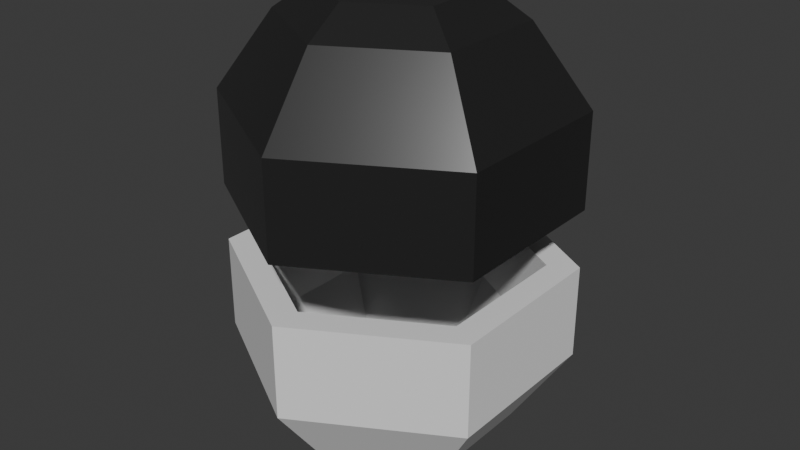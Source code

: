 # Source: Capsule.blend  (saved by Blender 4.5.90; exported with 4.5.12 LTS)
import bpy
from mathutils import Matrix  # noqa: F401  (used for matrix-valued properties, if any)

bpy.ops.wm.read_factory_settings(use_empty=True)
scene = bpy.context.scene
scene.name = 'Scene'

# ---- collections
col_collection = bpy.data.collections.new('Collection'); scene.collection.children.link(col_collection)

# ---- materials (node trees are filled in below, after node groups)
mat_main_bottom_001 = bpy.data.materials.new('Main Bottom.001')

# ---- material node trees
mat_main_bottom_001.use_nodes = True; mat_main_bottom_001.node_tree.nodes.clear()
_N = mat_main_bottom_001.node_tree.nodes; _L = mat_main_bottom_001.node_tree.links
n0 = _N.new('ShaderNodeBsdfPrincipled'); n0.name = 'Principled BSDF'; n0.location = (-200, 100)
n0.inputs[0].default_value = (0.06303, 0.06303, 0.06303, 1.0)
n0.inputs[1].default_value = 0.7
n0.inputs[2].default_value = 0.2545
n1 = _N.new('ShaderNodeOutputMaterial'); n1.name = 'Material Output'; n1.location = (200, 100)
_L.new(n0.outputs[0], n1.inputs[0])
n1.is_active_output = True

# ---- world
world_world = bpy.data.worlds.new('World'); scene.world = world_world
world_world.use_nodes = True; world_world.node_tree.nodes.clear()
_N = world_world.node_tree.nodes; _L = world_world.node_tree.links
n0 = _N.new('ShaderNodeOutputWorld'); n0.name = 'World Output'; n0.location = (200, 100)
n1 = _N.new('ShaderNodeBackground'); n1.name = 'Background'; n1.location = (-200, 100)
n1.inputs[0].default_value = (0.05088, 0.05088, 0.05088, 1.0)
_L.new(n1.outputs[0], n0.inputs[0])
n0.is_active_output = True
world_world.color = (0.05088, 0.05088, 0.05088)
world_world.sun_shadow_jitter_overblur = 0.0

# ---- meshes
me_sphere_005 = bpy.data.meshes.new('Sphere.005')
me_sphere_005.from_pydata([(0.0, 0.9511, -0.003247), (3.268e-09, 0.6361, 0.4227), (0.8236, 0.4755, -0.003247), (0.5509, 0.3181, 0.4227), (0.8236, -0.4755, -0.003247), (0.5509, -0.3181, 0.4227), (-1.49e-07, -0.9511, -0.003247), (-1.257e-07, -0.6361, 0.4227), (-0.8236, -0.4755, -0.003247), (-0.5509, -0.3181, 0.4227), (-0.8236, 0.4755, -0.003247), (-0.5509, 0.3181, 0.4227), (0.8236, 0.4755, -0.5267), (0.8236, -0.4755, -0.5267), (-1.49e-07, -0.9511, -0.5267), (-0.8236, -0.4755, -0.5267), (-0.8236, 0.4755, -0.5267), (1.49e-07, 0.9511, -0.5267), (-8.858e-09, 0.4244, 0.5675), (0.3676, 0.2122, 0.5675), (0.3676, -0.2122, 0.5675), (-9.494e-08, -0.4244, 0.5675), (-0.3676, -0.2122, 0.5675), (-0.3676, 0.2122, 0.5675), (-1.335e-08, 0.7805, -0.05432), (-1.089e-08, 0.5185, 0.3093), (0.6759, 0.3902, -0.05432), (0.4491, 0.2593, 0.3093), (0.6759, -0.3902, -0.05432), (0.4491, -0.2593, 0.3093), (-1.29e-07, -0.7805, -0.05432), (-1.036e-07, -0.5185, 0.3093), (-0.6759, -0.3902, -0.05432), (-0.4491, -0.2593, 0.3093), (-0.6759, 0.3902, -0.05432), (-0.4491, 0.2593, 0.3093), (0.6736, 0.3889, -0.5267), (0.6736, -0.3889, -0.5267), (-1.262e-07, -0.7779, -0.5267), (-0.6736, -0.3889, -0.5267), (-0.6736, 0.3889, -0.5267), (9.968e-08, 0.7779, -0.5267), (-1.738e-08, 0.3631, 0.418), (0.3145, 0.1816, 0.418), (0.3145, -0.1816, 0.418), (-8.3e-08, -0.3631, 0.418), (-0.3145, -0.1816, 0.418), (-0.3145, 0.1816, 0.418)], [], [(1, 3, 2, 0), (3, 5, 4, 2), (5, 7, 6, 4), (7, 9, 8, 6), (9, 11, 10, 8), (11, 1, 0, 10), (10, 0, 17, 16), (8, 10, 16, 15), (6, 8, 15, 14), (4, 6, 14, 13), (2, 4, 13, 12), (0, 2, 12, 17), (7, 21, 22, 9), (19, 18, 23, 22, 21, 20), (11, 23, 18, 1), (5, 20, 21, 7), (3, 19, 20, 5), (1, 18, 19, 3), (9, 22, 23, 11), (25, 24, 26, 27), (27, 26, 28, 29), (29, 28, 30, 31), (31, 30, 32, 33), (33, 32, 34, 35), (35, 34, 24, 25), (34, 40, 41, 24), (32, 39, 40, 34), (30, 38, 39, 32), (28, 37, 38, 30), (26, 36, 37, 28), (24, 41, 36, 26), (31, 33, 46, 45), (43, 44, 45, 46, 47, 42), (35, 25, 42, 47), (29, 31, 45, 44), (27, 29, 44, 43), (25, 27, 43, 42), (33, 35, 47, 46), (16, 17, 41, 40), (15, 16, 40, 39), (14, 15, 39, 38), (13, 14, 38, 37), (12, 13, 37, 36), (17, 12, 36, 41)])
_uv = me_sphere_005.uv_layers.new(name='UVMap')
_uv.uv.foreach_set('vector', [0.6667, 0.2, 0.5, 0.2, 0.5, 0.4, 0.6667, 0.4, 0.5, 0.2, 0.3333, 0.2, 0.3333, 0.4, 0.5, 0.4, 0.3333, 0.2, 0.1667, 0.2, 0.1667, 0.4, 0.3333, 0.4, 0.1667, 0.2, 0.0, 0.2, 0.0, 0.4, 0.1667, 0.4, 1.0, 0.2, 0.8333, 0.2, 0.8333, 0.4, 1.0, 0.4, 0.8333, 0.2, 0.6667, 0.2, 0.6667, 0.4, 0.8333, 0.4, 0.8333, 0.4, 0.6667, 0.4, 0.6667, 0.5, 0.8333, 0.5, 1.0, 0.4, 0.8333, 0.4, 0.8333, 0.5, 1.0, 0.5, 0.1667, 0.4, 0.0, 0.4, 0.0, 0.5, 0.1667, 0.5, 0.3333, 0.4, 0.1667, 0.4, 0.1667, 0.5, 0.3333, 0.5, 0.5, 0.4, 0.3333, 0.4, 0.3333, 0.5, 0.5, 0.5, 0.6667, 0.4, 0.5, 0.4, 0.5, 0.5, 0.6667, 0.5, 0.1667, 0.2, 0.1667, 0.2, 0.0, 0.2, 0.0, 0.2, 0.5, 0.2, 0.6667, 0.2, 0.8333, 0.2, 0.0, 0.2, 0.1667, 0.2, 0.3333, 0.2, 0.8333, 0.2, 0.8333, 0.2, 0.6667, 0.2, 0.6667, 0.2, 0.3333, 0.2, 0.3333, 0.2, 0.1667, 0.2, 0.1667, 0.2, 0.5, 0.2, 0.5, 0.2, 0.3333, 0.2, 0.3333, 0.2, 0.6667, 0.2, 0.6667, 0.2, 0.5, 0.2, 0.5, 0.2, 1.0, 0.2, 1.0, 0.2, 0.8333, 0.2, 0.8333, 0.2, 0.6667, 0.2, 0.6667, 0.4, 0.5, 0.4, 0.5, 0.2, 0.5, 0.2, 0.5, 0.4, 0.3333, 0.4, 0.3333, 0.2, 0.3333, 0.2, 0.3333, 0.4, 0.1667, 0.4, 0.1667, 0.2, 0.1667, 0.2, 0.1667, 0.4, 0.0, 0.4, 0.0, 0.2, 1.0, 0.2, 1.0, 0.4, 0.8333, 0.4, 0.8333, 0.2, 0.8333, 0.2, 0.8333, 0.4, 0.6667, 0.4, 0.6667, 0.2, 0.8333, 0.4, 0.8333, 0.5, 0.6667, 0.5, 0.6667, 0.4, 1.0, 0.4, 1.0, 0.5, 0.8333, 0.5, 0.8333, 0.4, 0.1667, 0.4, 0.1667, 0.5, 0.0, 0.5, 0.0, 0.4, 0.3333, 0.4, 0.3333, 0.5, 0.1667, 0.5, 0.1667, 0.4, 0.5, 0.4, 0.5, 0.5, 0.3333, 0.5, 0.3333, 0.4, 0.6667, 0.4, 0.6667, 0.5, 0.5, 0.5, 0.5, 0.4, 0.1667, 0.2, 0.0, 0.2, 0.0, 0.2, 0.1667, 0.2, 0.5, 0.2, 0.3333, 0.2, 0.1667, 0.2, 0.0, 0.2, 0.8333, 0.2, 0.6667, 0.2, 0.8333, 0.2, 0.6667, 0.2, 0.6667, 0.2, 0.8333, 0.2, 0.3333, 0.2, 0.1667, 0.2, 0.1667, 0.2, 0.3333, 0.2, 0.5, 0.2, 0.3333, 0.2, 0.3333, 0.2, 0.5, 0.2, 0.6667, 0.2, 0.5, 0.2, 0.5, 0.2, 0.6667, 0.2, 1.0, 0.2, 0.8333, 0.2, 0.8333, 0.2, 1.0, 0.2, 0.8333, 0.5, 0.6667, 0.5, 0.6667, 0.5, 0.8333, 0.5, 1.0, 0.5, 0.8333, 0.5, 0.8333, 0.5, 1.0, 0.5, 0.1667, 0.5, 0.0, 0.5, 0.0, 0.5, 0.1667, 0.5, 0.3333, 0.5, 0.1667, 0.5, 0.1667, 0.5, 0.3333, 0.5, 0.5, 0.5, 0.3333, 0.5, 0.3333, 0.5, 0.5, 0.5, 0.6667, 0.5, 0.5, 0.5, 0.5, 0.5, 0.6667, 0.5])
me_sphere_005.materials.append(mat_main_bottom_001)
me_sphere_005.update()
me_sphere_002 = bpy.data.meshes.new('Sphere.002')
me_sphere_002.from_pydata([(0.0, 0.9511, -0.001218), (3.268e-09, 0.6361, -0.4271), (0.8236, 0.4755, -0.001218), (0.5509, 0.3181, -0.4271), (0.8236, -0.4755, -0.001218), (0.5509, -0.3181, -0.4271), (-1.49e-07, -0.9511, -0.001218), (-1.257e-07, -0.6361, -0.4271), (-0.8236, -0.4755, -0.001218), (-0.5509, -0.3181, -0.4271), (-0.8236, 0.4755, -0.001218), (-0.5509, 0.3181, -0.4271), (0.8236, 0.4755, 0.5222), (0.8236, -0.4755, 0.5222), (-1.49e-07, -0.9511, 0.5222), (-0.8236, -0.4755, 0.5222), (-0.8236, 0.4755, 0.5222), (1.49e-07, 0.9511, 0.5222), (-8.858e-09, 0.4244, -0.572), (0.3676, 0.2122, -0.572), (0.3676, -0.2122, -0.572), (-9.494e-08, -0.4244, -0.572), (-0.3676, -0.2122, -0.572), (-0.3676, 0.2122, -0.572), (-1.112e-08, 0.7805, 0.04985), (-1.354e-08, 0.5185, -0.3138), (0.6759, 0.3902, 0.04985), (0.4491, 0.2593, -0.3138), (0.6759, -0.3902, 0.04985), (0.4491, -0.2593, -0.3138), (-1.29e-07, -0.7805, 0.04985), (-1.045e-07, -0.5185, -0.3138), (-0.6759, -0.3902, 0.04985), (-0.4491, -0.2593, -0.3138), (-0.6759, 0.3902, 0.04985), (-0.4491, 0.2593, -0.3138), (0.6736, 0.3889, 0.5222), (0.6736, -0.3889, 0.5222), (-1.262e-07, -0.7779, 0.5222), (-0.6736, -0.3889, 0.5222), (-0.6736, 0.3889, 0.5222), (1.035e-07, 0.7779, 0.5222), (-2.591e-08, 0.3631, -0.4225), (0.3145, 0.1816, -0.4225), (0.3145, -0.1816, -0.4225), (-8.641e-08, -0.3631, -0.4225), (-0.3145, -0.1816, -0.4225), (-0.3145, 0.1816, -0.4225)], [], [(1, 0, 2, 3), (3, 2, 4, 5), (5, 4, 6, 7), (7, 6, 8, 9), (9, 8, 10, 11), (11, 10, 0, 1), (10, 16, 17, 0), (8, 15, 16, 10), (6, 14, 15, 8), (4, 13, 14, 6), (2, 12, 13, 4), (0, 17, 12, 2), (7, 9, 22, 21), (19, 20, 21, 22, 23, 18), (11, 1, 18, 23), (5, 7, 21, 20), (3, 5, 20, 19), (1, 3, 19, 18), (9, 11, 23, 22), (25, 27, 26, 24), (27, 29, 28, 26), (29, 31, 30, 28), (31, 33, 32, 30), (33, 35, 34, 32), (35, 25, 24, 34), (34, 24, 41, 40), (32, 34, 40, 39), (30, 32, 39, 38), (28, 30, 38, 37), (26, 28, 37, 36), (24, 26, 36, 41), (31, 45, 46, 33), (43, 42, 47, 46, 45, 44), (35, 47, 42, 25), (29, 44, 45, 31), (27, 43, 44, 29), (25, 42, 43, 27), (33, 46, 47, 35), (17, 16, 40, 41), (16, 15, 39, 40), (15, 14, 38, 39), (14, 13, 37, 38), (13, 12, 36, 37), (12, 17, 41, 36)])
_uv = me_sphere_002.uv_layers.new(name='UVMap')
_uv.uv.foreach_set('vector', [0.6667, 0.2, 0.6667, 0.4, 0.5, 0.4, 0.5, 0.2, 0.5, 0.2, 0.5, 0.4, 0.3333, 0.4, 0.3333, 0.2, 0.3333, 0.2, 0.3333, 0.4, 0.1667, 0.4, 0.1667, 0.2, 0.1667, 0.2, 0.1667, 0.4, 0.0, 0.4, 0.0, 0.2, 1.0, 0.2, 1.0, 0.4, 0.8333, 0.4, 0.8333, 0.2, 0.8333, 0.2, 0.8333, 0.4, 0.6667, 0.4, 0.6667, 0.2, 0.8333, 0.4, 0.8333, 0.5, 0.6667, 0.5, 0.6667, 0.4, 1.0, 0.4, 1.0, 0.5, 0.8333, 0.5, 0.8333, 0.4, 0.1667, 0.4, 0.1667, 0.5, 0.0, 0.5, 0.0, 0.4, 0.3333, 0.4, 0.3333, 0.5, 0.1667, 0.5, 0.1667, 0.4, 0.5, 0.4, 0.5, 0.5, 0.3333, 0.5, 0.3333, 0.4, 0.6667, 0.4, 0.6667, 0.5, 0.5, 0.5, 0.5, 0.4, 0.1667, 0.2, 0.0, 0.2, 0.0, 0.2, 0.1667, 0.2, 0.5, 0.2, 0.3333, 0.2, 0.1667, 0.2, 0.0, 0.2, 0.8333, 0.2, 0.6667, 0.2, 0.8333, 0.2, 0.6667, 0.2, 0.6667, 0.2, 0.8333, 0.2, 0.3333, 0.2, 0.1667, 0.2, 0.1667, 0.2, 0.3333, 0.2, 0.5, 0.2, 0.3333, 0.2, 0.3333, 0.2, 0.5, 0.2, 0.6667, 0.2, 0.5, 0.2, 0.5, 0.2, 0.6667, 0.2, 1.0, 0.2, 0.8333, 0.2, 0.8333, 0.2, 1.0, 0.2, 0.6667, 0.2, 0.5, 0.2, 0.5, 0.4, 0.6667, 0.4, 0.5, 0.2, 0.3333, 0.2, 0.3333, 0.4, 0.5, 0.4, 0.3333, 0.2, 0.1667, 0.2, 0.1667, 0.4, 0.3333, 0.4, 0.1667, 0.2, 0.0, 0.2, 0.0, 0.4, 0.1667, 0.4, 1.0, 0.2, 0.8333, 0.2, 0.8333, 0.4, 1.0, 0.4, 0.8333, 0.2, 0.6667, 0.2, 0.6667, 0.4, 0.8333, 0.4, 0.8333, 0.4, 0.6667, 0.4, 0.6667, 0.5, 0.8333, 0.5, 1.0, 0.4, 0.8333, 0.4, 0.8333, 0.5, 1.0, 0.5, 0.1667, 0.4, 0.0, 0.4, 0.0, 0.5, 0.1667, 0.5, 0.3333, 0.4, 0.1667, 0.4, 0.1667, 0.5, 0.3333, 0.5, 0.5, 0.4, 0.3333, 0.4, 0.3333, 0.5, 0.5, 0.5, 0.6667, 0.4, 0.5, 0.4, 0.5, 0.5, 0.6667, 0.5, 0.1667, 0.2, 0.1667, 0.2, 0.0, 0.2, 0.0, 0.2, 0.5, 0.2, 0.6667, 0.2, 0.8333, 0.2, 0.0, 0.2, 0.1667, 0.2, 0.3333, 0.2, 0.8333, 0.2, 0.8333, 0.2, 0.6667, 0.2, 0.6667, 0.2, 0.3333, 0.2, 0.3333, 0.2, 0.1667, 0.2, 0.1667, 0.2, 0.5, 0.2, 0.5, 0.2, 0.3333, 0.2, 0.3333, 0.2, 0.6667, 0.2, 0.6667, 0.2, 0.5, 0.2, 0.5, 0.2, 1.0, 0.2, 1.0, 0.2, 0.8333, 0.2, 0.8333, 0.2, 0.6667, 0.5, 0.8333, 0.5, 0.8333, 0.5, 0.6667, 0.5, 0.8333, 0.5, 1.0, 0.5, 1.0, 0.5, 0.8333, 0.5, 0.0, 0.5, 0.1667, 0.5, 0.1667, 0.5, 0.0, 0.5, 0.1667, 0.5, 0.3333, 0.5, 0.3333, 0.5, 0.1667, 0.5, 0.3333, 0.5, 0.5, 0.5, 0.5, 0.5, 0.3333, 0.5, 0.5, 0.5, 0.6667, 0.5, 0.6667, 0.5, 0.5, 0.5])
me_sphere_002.update()

# ---- objects
ob_sphere_003 = bpy.data.objects.new('Sphere.003', me_sphere_005)
ob_sphere_002 = bpy.data.objects.new('Sphere.002', me_sphere_002)

# ---- transforms, parenting, visibility, modifiers, constraints
ob_sphere_003.location = (0.0, -0.04307, 1.206)
ob_sphere_003.scale = (0.2621, 0.2621, 0.2692)
ob_sphere_002.parent = ob_sphere_003
ob_sphere_002.matrix_parent_inverse = Matrix(((1.0, -0.0, -0.0, -0.0), (-0.0, 1.0, 0.0, 8.897), (-0.0, -0.0, 0.974, -1.705), (-0.0, 0.0, -0.0, 1.0)))
ob_sphere_002.location = (0.0, -8.897, 0.3388)
ob_sphere_002.scale = (1.0, 1.0, 1.027)

# ---- collection membership
col_collection.objects.link(ob_sphere_003)
col_collection.objects.link(ob_sphere_002)

# ---- scene / render settings (as saved in the file)
scene.frame_start = 1; scene.frame_end = 250; scene.frame_set(0)
scene.render.engine = 'BLENDER_EEVEE_NEXT'
bpy.context.view_layer.update()

# ---- added for rendering (the .blend has no active camera and no usable light): camera, sun
cam_auto = bpy.data.cameras.new('AutoCamera')
cam_auto.lens = 50.0
cam_auto.sensor_width = 36.0
cam_auto.clip_end = 1000.0
ob_auto_camera = bpy.data.objects.new('AutoCamera', cam_auto)
scene.collection.objects.link(ob_auto_camera)
ob_auto_camera.location = (0.87443, -1.09238, 1.71986)
ob_auto_camera.rotation_euler = (1.09748, -7.21219e-08, 0.694738)
scene.camera = ob_auto_camera
light_auto_sun = bpy.data.lights.new('AutoSun', 'SUN')
light_auto_sun.energy = 3.0
light_auto_sun.angle = 0.0523599
ob_auto_sun = bpy.data.objects.new('AutoSun', light_auto_sun)
scene.collection.objects.link(ob_auto_sun)
ob_auto_sun.rotation_euler = (0.872665, 0.174533, 0.523599)
bpy.context.view_layer.update()
